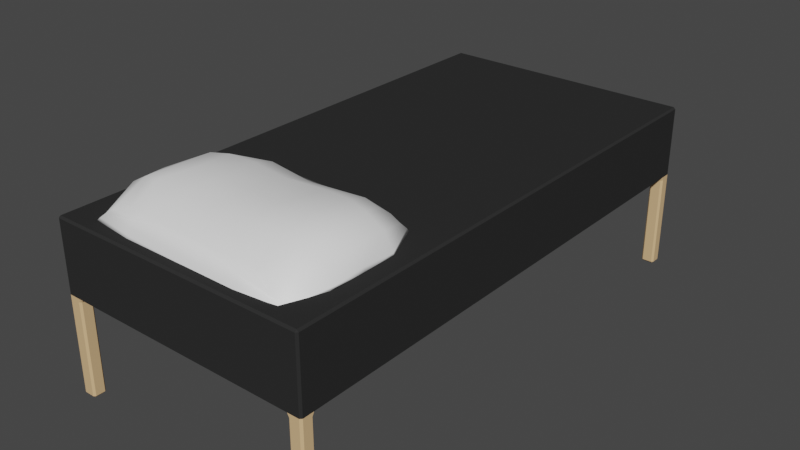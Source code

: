 # Source: Bed.blend  (saved by Blender 2.92.15; exported with 4.5.12 LTS)
import bpy
from mathutils import Matrix  # noqa: F401  (used for matrix-valued properties, if any)

bpy.ops.wm.read_factory_settings(use_empty=True)
scene = bpy.context.scene
scene.name = 'Scene'

# ---- collections
col_collection = bpy.data.collections.new('Collection'); scene.collection.children.link(col_collection)

# ---- materials (node trees are filled in below, after node groups)
mat_bed = bpy.data.materials.new('Bed')
mat_bed.alpha_threshold = 0.0
mat_bed.use_transparent_shadow = False
mat_bed.line_color = (0.0, 0.0, 0.0, 1.0)
mat_bedlegs = bpy.data.materials.new('BedLegs')
mat_bedlegs.use_transparent_shadow = False
mat_pillow = bpy.data.materials.new('Pillow')
mat_pillow.use_transparent_shadow = False

# ---- material node trees
mat_bed.use_nodes = True; mat_bed.node_tree.nodes.clear()
_N = mat_bed.node_tree.nodes; _L = mat_bed.node_tree.links
n0 = _N.new('ShaderNodeOutputMaterial'); n0.name = 'Material Output'; n0.location = (300, 300)
n1 = _N.new('ShaderNodeBsdfPrincipled'); n1.name = 'Principled BSDF'; n1.location = (10, 300)
n1.distribution = 'GGX'
n1.subsurface_method = 'BURLEY'
n1.inputs[0].default_value = (0.02896, 0.02896, 0.02896, 1.0)
n1.inputs[2].default_value = 0.4
n1.inputs[3].default_value = 1.45
n1.inputs[13].default_value = 0.0
n1.inputs[27].default_value = (0.0, 0.0, 0.0, 1.0)
n1.inputs[28].default_value = 1.0
_L.new(n1.outputs[0], n0.inputs[0])
n0.is_active_output = True
mat_bedlegs.use_nodes = True; mat_bedlegs.node_tree.nodes.clear()
_N = mat_bedlegs.node_tree.nodes; _L = mat_bedlegs.node_tree.links
n0 = _N.new('ShaderNodeBsdfPrincipled'); n0.name = 'Principled BSDF'; n0.location = (10, 300)
n0.distribution = 'GGX'
n0.subsurface_method = 'BURLEY'
n0.inputs[0].default_value = (0.7484, 0.4943, 0.2545, 1.0)
n0.inputs[3].default_value = 1.45
n0.inputs[27].default_value = (0.0, 0.0, 0.0, 1.0)
n0.inputs[28].default_value = 1.0
n1 = _N.new('ShaderNodeOutputMaterial'); n1.name = 'Material Output'; n1.location = (300, 300)
_L.new(n0.outputs[0], n1.inputs[0])
n1.is_active_output = True
mat_pillow.use_nodes = True; mat_pillow.node_tree.nodes.clear()
_N = mat_pillow.node_tree.nodes; _L = mat_pillow.node_tree.links
n0 = _N.new('ShaderNodeBsdfPrincipled'); n0.name = 'Principled BSDF'; n0.location = (10, 300)
n0.distribution = 'GGX'
n0.subsurface_method = 'BURLEY'
n0.inputs[0].default_value = (1.0, 1.0, 1.0, 1.0)
n0.inputs[3].default_value = 1.45
n0.inputs[27].default_value = (0.0, 0.0, 0.0, 1.0)
n0.inputs[28].default_value = 1.0
n1 = _N.new('ShaderNodeOutputMaterial'); n1.name = 'Material Output'; n1.location = (300, 300)
_L.new(n0.outputs[0], n1.inputs[0])
n1.is_active_output = True

# ---- world
world_world = bpy.data.worlds.new('World'); scene.world = world_world
world_world.use_nodes = True; world_world.node_tree.nodes.clear()
_N = world_world.node_tree.nodes; _L = world_world.node_tree.links
n0 = _N.new('ShaderNodeOutputWorld'); n0.name = 'World Output'; n0.location = (300, 300)
n1 = _N.new('ShaderNodeBackground'); n1.name = 'Background'; n1.location = (10, 300)
n1.inputs[0].default_value = (0.05088, 0.05088, 0.05088, 1.0)
_L.new(n1.outputs[0], n0.inputs[0])
n0.is_active_output = True
world_world.color = (0.05088, 0.05088, 0.05088)
world_world.use_sun_shadow = False
world_world.sun_shadow_jitter_overblur = 0.0

# ---- meshes
me_cube = bpy.data.meshes.new('Cube')
me_cube.from_pydata([(0.986, 2.0, 1.277), (0.986, 1.986, 1.291), (1.0, 1.986, 1.277), (0.986, 2.0, 0.7477), (1.0, 1.986, 0.7477), (1.0, 1.986, 0.7198), (0.986, 2.0, 0.7198), (1.0, -1.986, 1.277), (0.986, -1.986, 1.291), (0.986, -2.0, 1.277), (1.0, -1.986, 0.7477), (0.986, -2.0, 0.7477), (0.986, -2.0, 0.7198), (1.0, -1.986, 0.7198), (-0.986, 2.0, 1.277), (-1.0, 1.986, 1.277), (-0.986, 1.986, 1.291), (-0.986, 2.0, 0.7198), (-1.0, 1.986, 0.7198), (-1.0, 1.986, 0.7477), (-0.986, 2.0, 0.7477), (-1.0, -1.986, 1.277), (-0.986, -2.0, 1.277), (-0.986, -1.986, 1.291), (-1.0, -1.986, 0.7198), (-0.986, -2.0, 0.7198), (-0.986, -2.0, 0.7477), (-1.0, -1.986, 0.7477), (-0.9102, -2.0, 0.7198), (-0.8963, -1.986, 0.7198), (-0.8823, -1.986, 0.7337), (-0.8963, -2.0, 0.7477), (-0.9102, 2.0, 0.7198), (-0.8963, 2.0, 0.7477), (-0.8823, 1.986, 0.7337), (-0.8963, 1.986, 0.7198), (0.8847, 1.986, 0.7337), (0.8987, 2.0, 0.7477), (0.9127, 2.0, 0.7198), (0.8987, 1.986, 0.7198), (0.9127, -2.0, 0.7198), (0.8987, -2.0, 0.7477), (0.8847, -1.986, 0.7337), (0.8987, -1.986, 0.7198), (-0.8963, -1.916, 0.7198), (-0.9102, -1.902, 0.7198), (-0.8963, -1.888, 0.7337), (-1.0, -1.916, 0.7198), (-1.0, -1.902, 0.7477), (-0.986, -1.888, 0.7337), (-0.986, -1.902, 0.7198), (1.0, -1.916, 0.7198), (0.986, -1.902, 0.7198), (0.986, -1.888, 0.7337), (1.0, -1.902, 0.7477), (0.8987, -1.916, 0.7198), (0.8987, -1.888, 0.7337), (0.9127, -1.902, 0.7198), (-0.986, 1.894, 0.7337), (-1.0, 1.908, 0.7477), (-1.0, 1.922, 0.7198), (-0.986, 1.908, 0.7198), (-0.8963, 1.922, 0.7198), (-0.8963, 1.894, 0.7337), (-0.9102, 1.908, 0.7198), (1.0, 1.922, 0.7198), (1.0, 1.908, 0.7477), (0.986, 1.894, 0.7337), (0.986, 1.908, 0.7198), (0.8987, 1.922, 0.7198), (0.9127, 1.908, 0.7198), (0.8987, 1.894, 0.7337), (-1.0, -1.916, 0.0145), (-0.986, -1.902, 0.0145), (-0.986, -1.916, 0.0005384), (-1.0, -1.986, 0.0145), (-0.986, -1.986, 0.0005384), (-0.986, -2.0, 0.0145), (-0.9102, 2.0, 0.0145), (-0.8963, 1.986, 0.0145), (-0.9102, 1.986, 0.0005384), (-0.986, 2.0, 0.0145), (-0.986, 1.986, 0.0005384), (-1.0, 1.986, 0.0145), (0.9127, -2.0, 0.0145), (0.8987, -1.986, 0.0145), (0.9127, -1.986, 0.0005384), (0.986, -2.0, 0.0145), (0.986, -1.986, 0.0005384), (1.0, -1.986, 0.0145), (1.0, 1.922, 0.0145), (0.986, 1.908, 0.0145), (0.986, 1.922, 0.0005384), (1.0, 1.986, 0.0145), (0.986, 1.986, 0.0005384), (0.986, 2.0, 0.0145), (-0.9102, -2.0, 0.0145), (-0.9102, -1.986, 0.0005384), (-0.8963, -1.986, 0.0145), (-0.8963, 1.922, 0.0145), (-0.9102, 1.908, 0.0145), (-0.9102, 1.922, 0.0005384), (0.9127, 2.0, 0.0145), (0.9127, 1.986, 0.0005384), (0.8987, 1.986, 0.0145), (0.8987, 1.922, 0.0145), (0.9127, 1.922, 0.0005384), (0.9127, 1.908, 0.0145), (-0.8963, -1.916, 0.0145), (-0.9102, -1.916, 0.0005384), (-0.9102, -1.902, 0.0145), (1.0, -1.916, 0.0145), (0.986, -1.916, 0.0005384), (0.986, -1.902, 0.0145), (0.8987, -1.916, 0.0145), (0.9127, -1.902, 0.0145), (0.9127, -1.916, 0.0005384), (-1.0, 1.922, 0.0145), (-0.986, 1.922, 0.0005384), (-0.986, 1.908, 0.0145)], [], [(5, 65, 90, 93), (12, 40, 84, 87), (17, 32, 78, 81), (43, 55, 114, 85), (1, 16, 23, 8), (4, 2, 7, 10, 54, 66), (44, 29, 98, 108), (24, 47, 72, 75), (86, 116, 112, 88), (60, 18, 83, 117), (64, 61, 119, 100), (57, 52, 113, 115), (53, 56, 71, 67), (92, 106, 103, 94), (82, 80, 101, 118), (35, 62, 99, 79), (38, 6, 95, 102), (68, 70, 107, 91), (30, 46, 63, 34, 36, 71, 56, 42), (58, 63, 46, 49), (27, 21, 15, 19, 59, 48), (69, 39, 104, 105), (74, 109, 97, 76), (50, 45, 110, 73), (28, 25, 77, 96), (11, 9, 22, 26, 31, 41), (51, 13, 89, 111), (0, 1, 2), (3, 4, 5, 6), (7, 8, 9), (10, 11, 12, 13), (14, 15, 16), (17, 18, 19, 20), (21, 22, 23), (24, 25, 26, 27), (28, 29, 30, 31), (32, 33, 34, 35), (36, 37, 38, 39), (40, 41, 42, 43), (44, 45, 46), (47, 48, 49, 50), (51, 52, 53, 54), (55, 56, 57), (58, 59, 60, 61), (62, 63, 64), (65, 66, 67, 68), (69, 70, 71), (72, 73, 74), (75, 76, 77), (78, 79, 80), (81, 82, 83), (84, 85, 86), (87, 88, 89), (90, 91, 92), (93, 94, 95), (96, 97, 98), (99, 100, 101), (102, 103, 104), (105, 106, 107), (108, 109, 110), (111, 112, 113), (114, 115, 116), (117, 118, 119), (47, 24, 27, 48), (32, 17, 20, 33), (2, 4, 3, 0), (26, 22, 21, 27), (9, 11, 10, 7), (14, 20, 19, 15), (8, 23, 22, 9), (1, 8, 7, 2), (40, 12, 11, 41), (23, 16, 15, 21), (16, 1, 0, 14), (65, 5, 4, 66), (25, 28, 31, 26), (36, 34, 33, 37), (62, 35, 34, 63), (6, 38, 37, 3), (30, 42, 41, 31), (71, 36, 39, 69), (29, 44, 46, 30), (58, 49, 48, 59), (49, 46, 45, 50), (13, 51, 54, 10), (42, 56, 55, 43), (52, 57, 56, 53), (18, 60, 59, 19), (61, 64, 63, 58), (53, 67, 66, 54), (67, 71, 70, 68), (74, 76, 75, 72), (80, 82, 81, 78), (86, 88, 87, 84), (92, 94, 93, 90), (76, 97, 96, 77), (101, 80, 79, 99), (94, 103, 102, 95), (105, 104, 103, 106), (97, 109, 108, 98), (73, 110, 109, 74), (88, 112, 111, 89), (85, 114, 116, 86), (112, 116, 115, 113), (82, 118, 117, 83), (118, 101, 100, 119), (91, 107, 106, 92), (51, 111, 113, 52), (114, 55, 57, 115), (35, 79, 78, 32), (83, 18, 17, 81), (119, 61, 60, 117), (38, 102, 104, 39), (107, 70, 69, 105), (28, 96, 98, 29), (110, 45, 44, 108), (68, 91, 90, 65), (95, 6, 5, 93), (99, 62, 64, 100), (24, 75, 77, 25), (72, 47, 50, 73), (12, 87, 89, 13), (84, 40, 43, 85), (20, 14, 0, 3, 37, 33)])
me_cube.polygons.foreach_set('material_index', [1, 1, 1, 1, 0, 0, 1, 1, 1, 1, 1, 1, 0, 1, 1, 1, 1, 1, 0, 0, 0, 1, 1, 1, 1, 0, 1, 0, 1, 0, 1, 0, 1, 0, 1, 1, 1, 1, 1, 1, 1, 1, 1, 1, 1, 1, 1, 1, 1, 1, 1, 1, 1, 1, 1, 1, 1, 1, 1, 1, 1, 1, 1, 1, 1, 0, 0, 0, 0, 0, 0, 1, 0, 0, 1, 1, 0, 1, 1, 0, 1, 1, 0, 1, 1, 1, 1, 1, 1, 0, 1, 1, 1, 1, 1, 1, 1, 1, 1, 1, 1, 1, 1, 1, 1, 1, 1, 1, 1, 1, 1, 1, 1, 1, 1, 1, 1, 1, 1, 1, 1, 1, 1, 0])
_uv = me_cube.uv_layers.new(name='UVMap')
_uv.uv.foreach_set('vector', [0.375, 0.5009, 0.375, 0.5049, 0.375, 0.5049, 0.375, 0.5009, 0.375, 0.7517, 0.375, 0.7609, 0.375, 0.7609, 0.375, 0.7517, 0.375, 0.2518, 0.375, 0.2616, 0.375, 0.2616, 0.375, 0.2518, 0.3623, 0.7491, 0.3623, 0.7446, 0.3623, 0.7446, 0.3623, 0.7491, 0.6267, 0.5009, 0.8733, 0.5009, 0.8733, 0.7491, 0.6267, 0.7491, 0.3813, 0.5009, 0.6187, 0.5009, 0.6187, 0.7491, 0.3813, 0.7491, 0.3813, 0.7437, 0.3813, 0.5058, 0.1376, 0.7449, 0.1376, 0.7492, 0.1376, 0.7492, 0.1376, 0.7449, 0.375, 0.0008435, 0.375, 0.005071, 0.375, 0.005071, 0.375, 0.0008435, 0.3641, 0.7491, 0.3641, 0.7446, 0.3733, 0.7446, 0.3733, 0.7491, 0.375, 0.2451, 0.375, 0.2491, 0.375, 0.2491, 0.375, 0.2451, 0.1366, 0.5058, 0.1268, 0.5058, 0.1268, 0.5058, 0.1366, 0.5058, 0.3641, 0.7437, 0.3733, 0.7437, 0.3733, 0.7437, 0.3641, 0.7437, 0.3733, 0.7428, 0.3623, 0.7428, 0.3623, 0.5066, 0.3733, 0.5066, 0.3733, 0.5049, 0.3641, 0.5049, 0.3641, 0.5009, 0.3733, 0.5009, 0.1268, 0.5009, 0.1366, 0.5009, 0.1366, 0.5049, 0.1268, 0.5049, 0.1384, 0.5009, 0.1384, 0.5049, 0.1384, 0.5049, 0.1384, 0.5009, 0.375, 0.4891, 0.375, 0.4983, 0.375, 0.4983, 0.375, 0.4891, 0.3733, 0.5058, 0.3641, 0.5058, 0.3641, 0.5058, 0.3733, 0.5058, 0.1393, 0.7491, 0.1376, 0.7432, 0.1384, 0.5066, 0.1401, 0.5009, 0.3606, 0.5009, 0.3623, 0.5066, 0.3623, 0.7428, 0.3606, 0.7491, 0.1268, 0.5066, 0.1384, 0.5066, 0.1376, 0.7432, 0.1267, 0.7432, 0.3813, 0.0008529, 0.6187, 0.0008715, 0.6187, 0.2491, 0.3813, 0.2491, 0.3813, 0.2442, 0.3813, 0.005944, 0.3623, 0.5049, 0.3623, 0.5009, 0.3623, 0.5009, 0.3623, 0.5049, 0.1267, 0.7449, 0.1359, 0.7449, 0.1359, 0.7492, 0.1267, 0.7492, 0.1267, 0.7441, 0.1359, 0.7441, 0.1359, 0.7441, 0.1267, 0.7441, 0.375, 0.9891, 0.375, 0.9983, 0.375, 0.9983, 0.375, 0.9891, 0.3813, 0.7517, 0.6187, 0.7517, 0.6187, 0.9983, 0.3813, 0.9983, 0.3813, 0.9874, 0.3813, 0.7627, 0.375, 0.7446, 0.375, 0.7491, 0.375, 0.7491, 0.375, 0.7446, 0.6187, 0.4983, 0.625, 0.4983, 0.6187, 0.5, 0.3813, 0.4983, 0.3813, 0.5009, 0.375, 0.5009, 0.375, 0.4983, 0.6187, 0.7491, 0.625, 0.7491, 0.6187, 0.75, 0.3813, 0.7491, 0.3813, 0.7517, 0.375, 0.7517, 0.375, 0.7491, 0.6187, 0.25, 0.6187, 0.25, 0.625, 0.2491, 0.375, 0.2518, 0.375, 0.2491, 0.3813, 0.2491, 0.3813, 0.2518, 0.6187, 0.0008715, 0.6187, 0.0, 0.625, 0.0008728, 0.375, 0.0008435, 0.375, 0.0, 0.375, 0.0, 0.375, 0.0008435, 0.375, 0.9891, 0.375, 0.9874, 0.375, 0.9874, 0.375, 0.9874, 0.375, 0.2616, 0.375, 0.2634, 0.375, 0.2634, 0.375, 0.2634, 0.375, 0.4856, 0.375, 0.4873, 0.375, 0.4891, 0.375, 0.4873, 0.375, 0.7609, 0.375, 0.7627, 0.375, 0.7627, 0.375, 0.7627, 0.1376, 0.7449, 0.1359, 0.7441, 0.1376, 0.7432, 0.375, 0.005071, 0.375, 0.005914, 0.375, 0.005914, 0.375, 0.005914, 0.375, 0.7446, 0.3733, 0.7437, 0.3733, 0.7428, 0.3813, 0.7437, 0.3623, 0.7446, 0.3623, 0.7428, 0.3641, 0.7437, 0.375, 0.2434, 0.375, 0.2442, 0.375, 0.2451, 0.375, 0.2442, 0.1384, 0.5049, 0.1384, 0.5066, 0.1366, 0.5058, 0.375, 0.5049, 0.3813, 0.5058, 0.3733, 0.5066, 0.3733, 0.5058, 0.3623, 0.5049, 0.3641, 0.5058, 0.3623, 0.5066, 0.375, 0.005071, 0.375, 0.005914, 0.375, 0.005071, 0.375, 0.0008435, 0.375, 0.0008435, 0.375, 0.0, 0.375, 0.2616, 0.375, 0.2634, 0.375, 0.2616, 0.375, 0.2518, 0.375, 0.2518, 0.375, 0.25, 0.3623, 0.75, 0.3623, 0.75, 0.3623, 0.7491, 0.375, 0.7517, 0.375, 0.7517, 0.375, 0.75, 0.375, 0.5049, 0.3733, 0.5058, 0.3733, 0.5049, 0.375, 0.5009, 0.375, 0.5009, 0.375, 0.5, 0.375, 0.9891, 0.375, 0.9891, 0.375, 0.9874, 0.1384, 0.5049, 0.1366, 0.5058, 0.1366, 0.5049, 0.375, 0.4891, 0.375, 0.4891, 0.375, 0.4873, 0.3623, 0.5049, 0.3641, 0.5049, 0.3641, 0.5058, 0.1376, 0.7449, 0.1359, 0.7449, 0.1359, 0.7441, 0.375, 0.7446, 0.3733, 0.7446, 0.3733, 0.7437, 0.3623, 0.7446, 0.3641, 0.7437, 0.3641, 0.7446, 0.375, 0.2451, 0.375, 0.2451, 0.375, 0.2442, 0.375, 0.005071, 0.375, 0.0008435, 0.3813, 0.0008529, 0.3813, 0.005944, 0.375, 0.2616, 0.375, 0.2518, 0.3813, 0.2518, 0.3813, 0.2633, 0.6187, 0.5009, 0.3813, 0.5009, 0.3813, 0.4983, 0.6187, 0.4983, 0.3813, 0.0, 0.6187, 0.0, 0.6187, 0.0008715, 0.3813, 0.0008529, 0.6187, 0.7517, 0.3813, 0.7517, 0.3813, 0.7491, 0.6187, 0.7491, 0.6187, 0.2517, 0.3813, 0.2518, 0.3813, 0.2491, 0.6187, 0.2491, 0.625, 0.7517, 0.625, 0.9983, 0.6187, 0.9983, 0.6187, 0.7517, 0.6267, 0.5009, 0.6267, 0.7491, 0.6187, 0.7491, 0.6187, 0.5009, 0.375, 0.7609, 0.375, 0.7517, 0.3813, 0.7517, 0.3813, 0.7627, 0.625, 0.0008728, 0.625, 0.2491, 0.6187, 0.2491, 0.6187, 0.0008715, 0.625, 0.2517, 0.625, 0.4983, 0.6187, 0.4983, 0.6187, 0.2517, 0.375, 0.5049, 0.375, 0.5009, 0.3813, 0.5009, 0.3813, 0.5058, 0.375, 0.9983, 0.375, 0.9891, 0.3813, 0.9874, 0.3813, 0.9983, 0.375, 0.4856, 0.375, 0.2651, 0.3813, 0.2633, 0.3813, 0.4873, 0.1384, 0.5049, 0.1384, 0.5009, 0.1401, 0.5009, 0.1384, 0.5066, 0.375, 0.4983, 0.375, 0.4891, 0.3813, 0.4873, 0.3813, 0.4983, 0.375, 0.9857, 0.375, 0.7644, 0.3813, 0.7627, 0.3813, 0.9874, 0.3623, 0.5066, 0.3606, 0.5009, 0.3623, 0.5009, 0.3623, 0.5049, 0.1376, 0.7492, 0.1376, 0.7449, 0.1376, 0.7432, 0.1393, 0.7491, 0.375, 0.2434, 0.375, 0.006788, 0.3813, 0.005944, 0.3813, 0.2442, 0.1267, 0.7432, 0.1376, 0.7432, 0.1359, 0.7441, 0.1267, 0.7441, 0.375, 0.7491, 0.375, 0.7446, 0.3813, 0.7437, 0.3813, 0.7491, 0.3606, 0.7491, 0.3623, 0.7428, 0.3623, 0.7446, 0.3623, 0.7491, 0.3733, 0.7437, 0.3641, 0.7437, 0.3623, 0.7428, 0.3733, 0.7428, 0.375, 0.2491, 0.375, 0.2451, 0.3813, 0.2442, 0.3813, 0.2491, 0.1268, 0.5058, 0.1366, 0.5058, 0.1384, 0.5066, 0.1268, 0.5066, 0.3733, 0.7428, 0.3733, 0.5066, 0.3813, 0.5058, 0.3813, 0.7437, 0.3733, 0.5066, 0.3623, 0.5066, 0.3641, 0.5058, 0.3733, 0.5058, 0.375, 0.005071, 0.375, 0.0008435, 0.375, 0.0008435, 0.375, 0.005071, 0.375, 0.2616, 0.375, 0.2518, 0.375, 0.2518, 0.375, 0.2616, 0.375, 0.7609, 0.375, 0.7517, 0.375, 0.7517, 0.375, 0.7609, 0.3733, 0.5049, 0.3733, 0.5009, 0.375, 0.5009, 0.375, 0.5049, 0.375, 0.9983, 0.375, 0.9891, 0.375, 0.9891, 0.375, 0.9983, 0.1366, 0.5049, 0.1366, 0.5009, 0.1384, 0.5009, 0.1384, 0.5049, 0.375, 0.4983, 0.375, 0.4891, 0.375, 0.4891, 0.375, 0.4983, 0.3623, 0.5049, 0.3623, 0.5009, 0.3641, 0.5009, 0.3641, 0.5049, 0.1359, 0.7492, 0.1359, 0.7449, 0.1376, 0.7449, 0.1376, 0.7492, 0.1267, 0.7441, 0.1359, 0.7441, 0.1359, 0.7449, 0.1267, 0.7449, 0.3733, 0.7491, 0.3733, 0.7446, 0.375, 0.7446, 0.375, 0.7491, 0.3623, 0.7491, 0.3623, 0.7446, 0.3641, 0.7446, 0.3641, 0.7491, 0.3733, 0.7446, 0.3641, 0.7446, 0.3641, 0.7437, 0.3733, 0.7437, 0.375, 0.2491, 0.375, 0.2451, 0.375, 0.2451, 0.375, 0.2491, 0.1268, 0.5049, 0.1366, 0.5049, 0.1366, 0.5058, 0.1268, 0.5058, 0.3733, 0.5058, 0.3641, 0.5058, 0.3641, 0.5049, 0.3733, 0.5049, 0.375, 0.7446, 0.375, 0.7446, 0.3733, 0.7437, 0.3733, 0.7437, 0.3623, 0.7446, 0.3623, 0.7446, 0.3641, 0.7437, 0.3641, 0.7437, 0.375, 0.2634, 0.375, 0.2634, 0.375, 0.2616, 0.375, 0.2616, 0.375, 0.2491, 0.375, 0.2491, 0.375, 0.2518, 0.375, 0.2518, 0.375, 0.2442, 0.375, 0.2442, 0.375, 0.2451, 0.375, 0.2451, 0.3623, 0.5, 0.3623, 0.5, 0.3623, 0.5009, 0.3623, 0.5009, 0.3641, 0.5058, 0.3641, 0.5058, 0.3623, 0.5049, 0.3623, 0.5049, 0.375, 0.9891, 0.375, 0.9891, 0.375, 0.9874, 0.375, 0.9874, 0.1359, 0.7441, 0.1359, 0.7441, 0.1376, 0.7449, 0.1376, 0.7449, 0.3733, 0.5058, 0.3733, 0.5058, 0.375, 0.5049, 0.375, 0.5049, 0.375, 0.4983, 0.375, 0.4983, 0.375, 0.5009, 0.375, 0.5009, 0.1384, 0.5049, 0.1384, 0.5049, 0.1366, 0.5058, 0.1366, 0.5058, 0.375, 0.0008435, 0.375, 0.0008435, 0.375, 0.0, 0.375, 0.0, 0.375, 0.005071, 0.375, 0.005071, 0.375, 0.005914, 0.375, 0.005914, 0.375, 0.7517, 0.375, 0.7517, 0.375, 0.7491, 0.375, 0.7491, 0.3623, 0.75, 0.3623, 0.75, 0.3623, 0.7491, 0.3623, 0.7491, 0.3813, 0.2518, 0.6187, 0.2517, 0.6187, 0.4983, 0.3813, 0.4983, 0.3813, 0.4873, 0.3813, 0.2633])
me_cube.materials.append(mat_bed)
me_cube.materials.append(mat_bedlegs)
me_cube.use_remesh_preserve_volume = False
me_cube.use_remesh_preserve_attributes = False
me_cube.use_mirror_vertex_groups = False
me_cube.update()
me_cube_001 = bpy.data.meshes.new('Cube.001')
me_cube_001.from_pydata([(0.8094, -0.5718, -0.0362), (0.5374, -0.5091, 0.1091), (0.7338, -0.5474, 0.03307), (0.5291, -0.2862, 0.2422), (0.7736, -0.5674, -0.003732), (0.4624, -0.5997, -0.01798), (0.865, -0.2397, 0.01911), (0.6684, -0.5447, 0.07384), (0.3808, -0.5107, 0.1453), (0.4748, -0.5787, 0.0524), (0.8001, -0.2419, 0.145), (0.8606, -0.2415, 0.02946), (0.4492, -0.557, 0.09441), (0.4562, -0.5941, 0.01012), (0.2681, -0.2842, 0.2515), (0.4967, -0.3077, -0.03518), (0.6604, -0.2533, 0.2228), (-0.7732, -0.555, 0.005912), (-0.508, -0.4955, 0.1434), (-0.6975, -0.5306, 0.07518), (0.004297, -0.6005, -0.01127), (0.004297, -0.5172, 0.1565), (0.004297, -0.5853, 0.07125), (-0.5194, -0.2817, 0.2535), (-0.7374, -0.5506, 0.03838), (-0.4457, -0.5919, 0.001497), (-0.865, -0.2397, 0.01911), (-0.6322, -0.5279, 0.116), (-0.3638, -0.5027, 0.1652), (0.001054, -0.2668, 0.2562), (0.0004448, -0.2827, -0.06293), (-0.4516, -0.5679, 0.07944), (0.004297, -0.5897, 0.01795), (0.004297, -0.5582, 0.1415), (-0.7999, -0.2418, 0.1452), (-0.8606, -0.2415, 0.02946), (-0.4268, -0.5466, 0.1205), (-0.4373, -0.5854, 0.03206), (-0.2657, -0.2831, 0.2542), (-0.4857, -0.3025, -0.02233), (-0.6565, -0.2515, 0.2273), (0.7594, 0.5202, -0.004102), (0.5351, 0.4773, 0.1199), (0.865, 0.0, 0.00713), (0.4758, 0.0, 0.2538), (0.692, 0.498, 0.06033), (0.7991, 0.0, 0.1549), (0.5168, 0.2726, 0.237), (0.7319, 0.518, 0.0259), (0.4424, 0.5767, -0.02185), (0.865, 0.2397, 0.01482), (0.6267, 0.4953, 0.09766), (0.422, 0.5035, 0.1352), (0.2603, 0.0, 0.2431), (0.4325, 0.0, -0.04283), (0.4681, 0.5523, 0.05392), (0.7991, 0.2415, 0.138), (0.8606, 0.0, 0.04103), (0.6386, 0.0, 0.2292), (0.8606, 0.2415, 0.02493), (0.4624, 0.5367, 0.09319), (0.4413, 0.5702, 0.007351), (0.3084, 0.2922, 0.2289), (0.4851, 0.2929, -0.03805), (0.6538, 0.2475, 0.2155), (-0.7309, 0.5599, -0.01378), (-0.4984, 0.5149, 0.1103), (-0.865, 0.0, 0.00713), (-0.4758, 0.0, 0.2538), (-0.6553, 0.5356, 0.05075), (0.0, 0.5562, -0.0402), (0.0, 0.473, 0.1239), (0.0, 0.0, 0.2311), (0.0, 0.0, -0.09956), (0.0, 0.5411, 0.0397), (-0.7991, 0.0, 0.1549), (-0.5071, 0.2825, 0.2345), (-0.6951, 0.5556, 0.01632), (-0.4256, 0.5939, -0.02624), (-0.865, 0.2397, 0.01482), (-0.5899, 0.5329, 0.08808), (-0.3915, 0.5346, 0.1273), (0.0, 0.2559, 0.2303), (-0.2603, 0.0, 0.2431), (0.0, 0.2781, -0.08586), (-0.4325, 0.0, -0.04283), (-0.4402, 0.5808, 0.04663), (0.0, 0.5455, -0.01201), (0.0, 0.514, 0.1085), (-0.7994, 0.2417, 0.1379), (-0.8606, 0.0, 0.04103), (-0.6386, 0.0, 0.2292), (-0.8606, 0.2415, 0.02493), (-0.4311, 0.5687, 0.08505), (-0.4206, 0.5913, 0.001975), (-0.2967, 0.3042, 0.2259), (-0.4737, 0.3046, -0.04104), (-0.6504, 0.251, 0.2146)], [], [(16, 3, 1, 7), (15, 6, 0, 5), (14, 29, 21, 8), (13, 9, 22, 32), (12, 8, 21, 33), (11, 10, 2, 4), (6, 11, 4, 0), (43, 57, 11, 6), (57, 46, 10, 11), (9, 12, 33, 22), (2, 7, 12, 9), (7, 1, 8, 12), (5, 13, 32, 20), (0, 4, 13, 5), (4, 2, 9, 13), (3, 14, 8, 1), (44, 53, 14, 3), (53, 72, 29, 14), (30, 15, 5, 20), (73, 54, 15, 30), (54, 43, 6, 15), (10, 16, 7, 2), (46, 58, 16, 10), (58, 44, 3, 16), (40, 27, 18, 23), (39, 25, 17, 26), (38, 28, 21, 29), (37, 32, 22, 31), (36, 33, 21, 28), (35, 24, 19, 34), (26, 17, 24, 35), (67, 26, 35, 90), (90, 35, 34, 75), (31, 22, 33, 36), (19, 31, 36, 27), (27, 36, 28, 18), (25, 20, 32, 37), (17, 25, 37, 24), (24, 37, 31, 19), (23, 18, 28, 38), (68, 23, 38, 83), (83, 38, 29, 72), (30, 20, 25, 39), (73, 30, 39, 85), (85, 39, 26, 67), (34, 19, 27, 40), (75, 34, 40, 91), (91, 40, 23, 68), (64, 51, 42, 47), (63, 49, 41, 50), (62, 52, 71, 82), (61, 87, 74, 55), (60, 88, 71, 52), (59, 48, 45, 56), (50, 41, 48, 59), (43, 50, 59, 57), (57, 59, 56, 46), (55, 74, 88, 60), (45, 55, 60, 51), (51, 60, 52, 42), (49, 70, 87, 61), (41, 49, 61, 48), (48, 61, 55, 45), (47, 42, 52, 62), (44, 47, 62, 53), (53, 62, 82, 72), (84, 70, 49, 63), (73, 84, 63, 54), (54, 63, 50, 43), (56, 45, 51, 64), (46, 56, 64, 58), (58, 64, 47, 44), (97, 76, 66, 80), (96, 79, 65, 78), (95, 82, 71, 81), (94, 86, 74, 87), (93, 81, 71, 88), (92, 89, 69, 77), (79, 92, 77, 65), (67, 90, 92, 79), (90, 75, 89, 92), (86, 93, 88, 74), (69, 80, 93, 86), (80, 66, 81, 93), (78, 94, 87, 70), (65, 77, 94, 78), (77, 69, 86, 94), (76, 95, 81, 66), (68, 83, 95, 76), (83, 72, 82, 95), (84, 96, 78, 70), (73, 85, 96, 84), (85, 67, 79, 96), (89, 97, 80, 69), (75, 91, 97, 89), (91, 68, 76, 97)])
me_cube_001.polygons.foreach_set('use_smooth', [True] * 96)
_uv = me_cube_001.uv_layers.new(name='UVMap')
_uv.uv.foreach_set('vector', [0.5625, 0.6875, 0.625, 0.6875, 0.625, 0.75, 0.5625, 0.75, 0.3125, 0.6875, 0.375, 0.6875, 0.375, 0.75, 0.3125, 0.75, 0.6875, 0.6875, 0.75, 0.6875, 0.75, 0.75, 0.6875, 0.75, 0.4375, 0.8125, 0.5, 0.8125, 0.5, 0.875, 0.4375, 0.875, 0.5625, 0.8125, 0.625, 0.8125, 0.625, 0.875, 0.5625, 0.875, 0.4375, 0.6875, 0.5, 0.6875, 0.5, 0.75, 0.4375, 0.75, 0.375, 0.6875, 0.4375, 0.6875, 0.4375, 0.75, 0.375, 0.75, 0.375, 0.625, 0.4375, 0.625, 0.4375, 0.6875, 0.375, 0.6875, 0.4375, 0.625, 0.5, 0.625, 0.5, 0.6875, 0.4375, 0.6875, 0.5, 0.8125, 0.5625, 0.8125, 0.5625, 0.875, 0.5, 0.875, 0.5, 0.75, 0.5625, 0.75, 0.5625, 0.8125, 0.5, 0.8125, 0.5625, 0.75, 0.625, 0.75, 0.625, 0.8125, 0.5625, 0.8125, 0.375, 0.8125, 0.4375, 0.8125, 0.4375, 0.875, 0.375, 0.875, 0.375, 0.75, 0.4375, 0.75, 0.4375, 0.8125, 0.375, 0.8125, 0.4375, 0.75, 0.5, 0.75, 0.5, 0.8125, 0.4375, 0.8125, 0.625, 0.6875, 0.6875, 0.6875, 0.6875, 0.75, 0.625, 0.75, 0.625, 0.625, 0.6875, 0.625, 0.6875, 0.6875, 0.625, 0.6875, 0.6875, 0.625, 0.75, 0.625, 0.75, 0.6875, 0.6875, 0.6875, 0.25, 0.6875, 0.3125, 0.6875, 0.3125, 0.75, 0.25, 0.75, 0.25, 0.625, 0.3125, 0.625, 0.3125, 0.6875, 0.25, 0.6875, 0.3125, 0.625, 0.375, 0.625, 0.375, 0.6875, 0.3125, 0.6875, 0.5, 0.6875, 0.5625, 0.6875, 0.5625, 0.75, 0.5, 0.75, 0.5, 0.625, 0.5625, 0.625, 0.5625, 0.6875, 0.5, 0.6875, 0.5625, 0.625, 0.625, 0.625, 0.625, 0.6875, 0.5625, 0.6875, 0.5625, 0.6875, 0.5625, 0.75, 0.625, 0.75, 0.625, 0.6875, 0.3125, 0.6875, 0.3125, 0.75, 0.375, 0.75, 0.375, 0.6875, 0.6875, 0.6875, 0.6875, 0.75, 0.75, 0.75, 0.75, 0.6875, 0.4375, 0.8125, 0.4375, 0.875, 0.5, 0.875, 0.5, 0.8125, 0.5625, 0.8125, 0.5625, 0.875, 0.625, 0.875, 0.625, 0.8125, 0.4375, 0.6875, 0.4375, 0.75, 0.5, 0.75, 0.5, 0.6875, 0.375, 0.6875, 0.375, 0.75, 0.4375, 0.75, 0.4375, 0.6875, 0.375, 0.625, 0.375, 0.6875, 0.4375, 0.6875, 0.4375, 0.625, 0.4375, 0.625, 0.4375, 0.6875, 0.5, 0.6875, 0.5, 0.625, 0.5, 0.8125, 0.5, 0.875, 0.5625, 0.875, 0.5625, 0.8125, 0.5, 0.75, 0.5, 0.8125, 0.5625, 0.8125, 0.5625, 0.75, 0.5625, 0.75, 0.5625, 0.8125, 0.625, 0.8125, 0.625, 0.75, 0.375, 0.8125, 0.375, 0.875, 0.4375, 0.875, 0.4375, 0.8125, 0.375, 0.75, 0.375, 0.8125, 0.4375, 0.8125, 0.4375, 0.75, 0.4375, 0.75, 0.4375, 0.8125, 0.5, 0.8125, 0.5, 0.75, 0.625, 0.6875, 0.625, 0.75, 0.6875, 0.75, 0.6875, 0.6875, 0.625, 0.625, 0.625, 0.6875, 0.6875, 0.6875, 0.6875, 0.625, 0.6875, 0.625, 0.6875, 0.6875, 0.75, 0.6875, 0.75, 0.625, 0.25, 0.6875, 0.25, 0.75, 0.3125, 0.75, 0.3125, 0.6875, 0.25, 0.625, 0.25, 0.6875, 0.3125, 0.6875, 0.3125, 0.625, 0.3125, 0.625, 0.3125, 0.6875, 0.375, 0.6875, 0.375, 0.625, 0.5, 0.6875, 0.5, 0.75, 0.5625, 0.75, 0.5625, 0.6875, 0.5, 0.625, 0.5, 0.6875, 0.5625, 0.6875, 0.5625, 0.625, 0.5625, 0.625, 0.5625, 0.6875, 0.625, 0.6875, 0.625, 0.625, 0.5625, 0.6875, 0.5625, 0.75, 0.625, 0.75, 0.625, 0.6875, 0.3125, 0.6875, 0.3125, 0.75, 0.375, 0.75, 0.375, 0.6875, 0.6875, 0.6875, 0.6875, 0.75, 0.75, 0.75, 0.75, 0.6875, 0.4375, 0.8125, 0.4375, 0.875, 0.5, 0.875, 0.5, 0.8125, 0.5625, 0.8125, 0.5625, 0.875, 0.625, 0.875, 0.625, 0.8125, 0.4375, 0.6875, 0.4375, 0.75, 0.5, 0.75, 0.5, 0.6875, 0.375, 0.6875, 0.375, 0.75, 0.4375, 0.75, 0.4375, 0.6875, 0.375, 0.625, 0.375, 0.6875, 0.4375, 0.6875, 0.4375, 0.625, 0.4375, 0.625, 0.4375, 0.6875, 0.5, 0.6875, 0.5, 0.625, 0.5, 0.8125, 0.5, 0.875, 0.5625, 0.875, 0.5625, 0.8125, 0.5, 0.75, 0.5, 0.8125, 0.5625, 0.8125, 0.5625, 0.75, 0.5625, 0.75, 0.5625, 0.8125, 0.625, 0.8125, 0.625, 0.75, 0.375, 0.8125, 0.375, 0.875, 0.4375, 0.875, 0.4375, 0.8125, 0.375, 0.75, 0.375, 0.8125, 0.4375, 0.8125, 0.4375, 0.75, 0.4375, 0.75, 0.4375, 0.8125, 0.5, 0.8125, 0.5, 0.75, 0.625, 0.6875, 0.625, 0.75, 0.6875, 0.75, 0.6875, 0.6875, 0.625, 0.625, 0.625, 0.6875, 0.6875, 0.6875, 0.6875, 0.625, 0.6875, 0.625, 0.6875, 0.6875, 0.75, 0.6875, 0.75, 0.625, 0.25, 0.6875, 0.25, 0.75, 0.3125, 0.75, 0.3125, 0.6875, 0.25, 0.625, 0.25, 0.6875, 0.3125, 0.6875, 0.3125, 0.625, 0.3125, 0.625, 0.3125, 0.6875, 0.375, 0.6875, 0.375, 0.625, 0.5, 0.6875, 0.5, 0.75, 0.5625, 0.75, 0.5625, 0.6875, 0.5, 0.625, 0.5, 0.6875, 0.5625, 0.6875, 0.5625, 0.625, 0.5625, 0.625, 0.5625, 0.6875, 0.625, 0.6875, 0.625, 0.625, 0.5625, 0.6875, 0.625, 0.6875, 0.625, 0.75, 0.5625, 0.75, 0.3125, 0.6875, 0.375, 0.6875, 0.375, 0.75, 0.3125, 0.75, 0.6875, 0.6875, 0.75, 0.6875, 0.75, 0.75, 0.6875, 0.75, 0.4375, 0.8125, 0.5, 0.8125, 0.5, 0.875, 0.4375, 0.875, 0.5625, 0.8125, 0.625, 0.8125, 0.625, 0.875, 0.5625, 0.875, 0.4375, 0.6875, 0.5, 0.6875, 0.5, 0.75, 0.4375, 0.75, 0.375, 0.6875, 0.4375, 0.6875, 0.4375, 0.75, 0.375, 0.75, 0.375, 0.625, 0.4375, 0.625, 0.4375, 0.6875, 0.375, 0.6875, 0.4375, 0.625, 0.5, 0.625, 0.5, 0.6875, 0.4375, 0.6875, 0.5, 0.8125, 0.5625, 0.8125, 0.5625, 0.875, 0.5, 0.875, 0.5, 0.75, 0.5625, 0.75, 0.5625, 0.8125, 0.5, 0.8125, 0.5625, 0.75, 0.625, 0.75, 0.625, 0.8125, 0.5625, 0.8125, 0.375, 0.8125, 0.4375, 0.8125, 0.4375, 0.875, 0.375, 0.875, 0.375, 0.75, 0.4375, 0.75, 0.4375, 0.8125, 0.375, 0.8125, 0.4375, 0.75, 0.5, 0.75, 0.5, 0.8125, 0.4375, 0.8125, 0.625, 0.6875, 0.6875, 0.6875, 0.6875, 0.75, 0.625, 0.75, 0.625, 0.625, 0.6875, 0.625, 0.6875, 0.6875, 0.625, 0.6875, 0.6875, 0.625, 0.75, 0.625, 0.75, 0.6875, 0.6875, 0.6875, 0.25, 0.6875, 0.3125, 0.6875, 0.3125, 0.75, 0.25, 0.75, 0.25, 0.625, 0.3125, 0.625, 0.3125, 0.6875, 0.25, 0.6875, 0.3125, 0.625, 0.375, 0.625, 0.375, 0.6875, 0.3125, 0.6875, 0.5, 0.6875, 0.5625, 0.6875, 0.5625, 0.75, 0.5, 0.75, 0.5, 0.625, 0.5625, 0.625, 0.5625, 0.6875, 0.5, 0.6875, 0.5625, 0.625, 0.625, 0.625, 0.625, 0.6875, 0.5625, 0.6875])
me_cube_001.materials.append(mat_pillow)
me_cube_001.use_remesh_fix_poles = True
me_cube_001.use_remesh_preserve_attributes = False
me_cube_001.use_mirror_vertex_groups = False
me_cube_001.update()

# ---- objects
ob_bed = bpy.data.objects.new('Bed', me_cube)
ob_pillow = bpy.data.objects.new('Pillow', me_cube_001)

# ---- transforms, parenting, visibility, modifiers, constraints
ob_bed.location = (0.0, 0.0, 0.0)
ob_bed.lock_rotations_4d = False
ob_bed.empty_display_type = 'ARROWS'
ob_bed.lineart.crease_threshold = 0.0
ob_pillow.location = (0.0, -1.331, 1.278)
ob_pillow.lineart.crease_threshold = 0.0

# ---- collection membership
col_collection.objects.link(ob_bed)
col_collection.objects.link(ob_pillow)

# ---- scene / render settings (as saved in the file)
scene.frame_start = 1; scene.frame_end = 250; scene.frame_set(1)
scene.render.engine = 'BLENDER_EEVEE_NEXT'
scene.cycles.use_denoising = False
scene.cycles.samples = 128
scene.cycles.sampling_pattern = 'TABULATED_SOBOL'
scene.cycles.use_adaptive_sampling = False
scene.cycles.use_light_tree = False
scene.view_settings.view_transform = 'Filmic'
bpy.context.view_layer.update()

# ---- added for rendering (the .blend has no active camera and no usable light): camera, sun
cam_auto = bpy.data.cameras.new('AutoCamera')
cam_auto.lens = 50.0
cam_auto.sensor_width = 36.0
cam_auto.clip_end = 1000.0
ob_auto_camera = bpy.data.objects.new('AutoCamera', cam_auto)
scene.collection.objects.link(ob_auto_camera)
ob_auto_camera.location = (4.37423, -5.24907, 4.26666)
ob_auto_camera.rotation_euler = (1.09748, -7.21219e-08, 0.694738)
scene.camera = ob_auto_camera
light_auto_sun = bpy.data.lights.new('AutoSun', 'SUN')
light_auto_sun.energy = 3.0
light_auto_sun.angle = 0.0523599
ob_auto_sun = bpy.data.objects.new('AutoSun', light_auto_sun)
scene.collection.objects.link(ob_auto_sun)
ob_auto_sun.rotation_euler = (0.872665, 0.174533, 0.523599)
bpy.context.view_layer.update()
